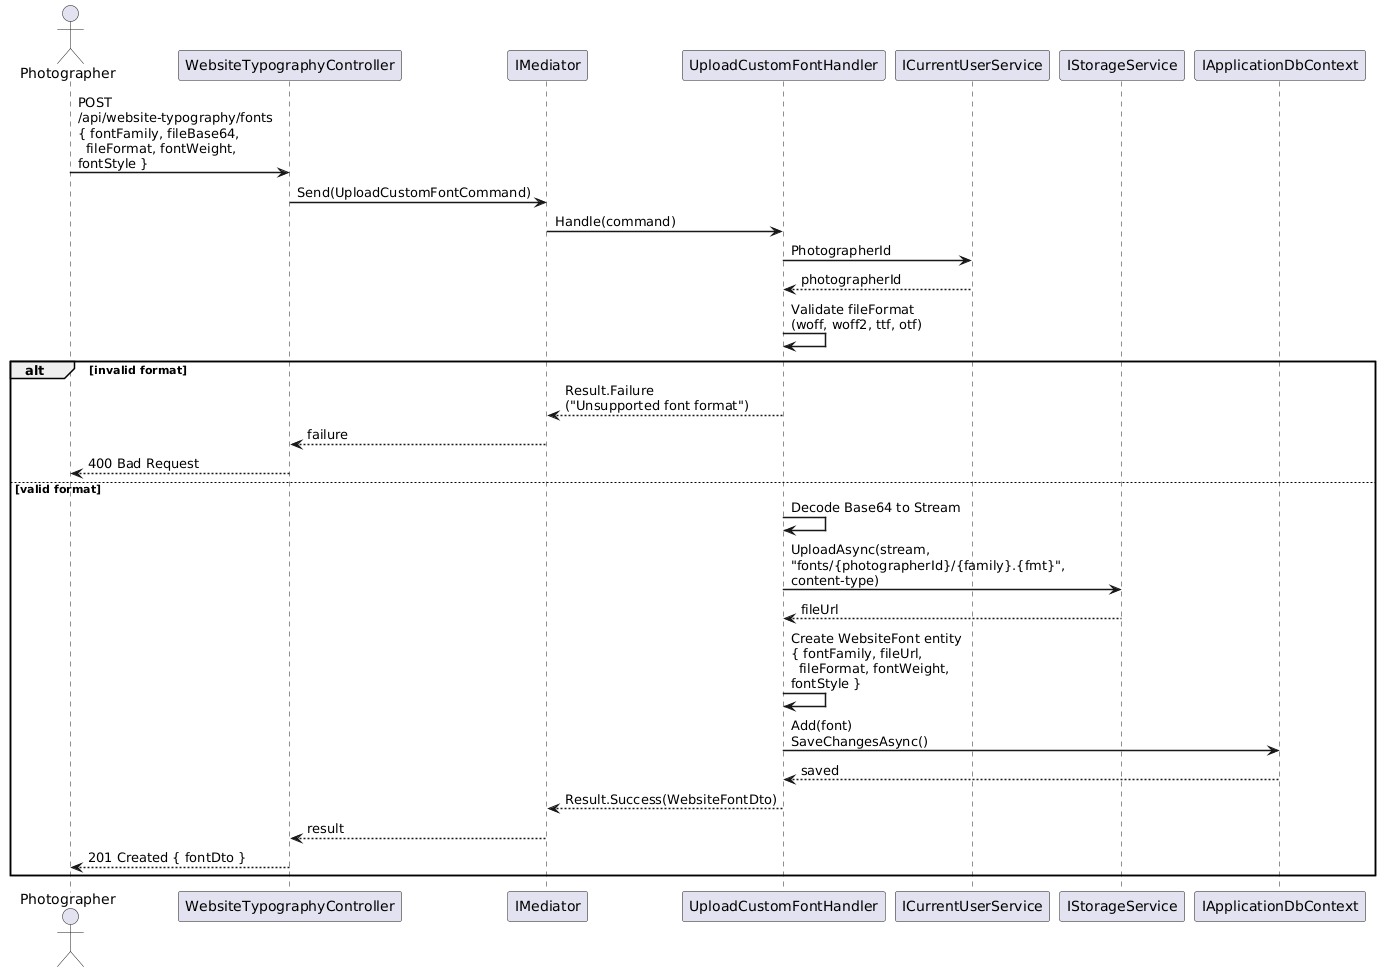

The diagram above was rendered by PlantUML. Its source (embedded in the PNG):
@startuml
skinparam sequenceArrowThickness 1.5
skinparam maxMessageSize 200

actor Photographer as P
participant "WebsiteTypographyController" as C
participant "IMediator" as M
participant "UploadCustomFontHandler" as H
participant "ICurrentUserService" as U
participant "IStorageService" as S
participant "IApplicationDbContext" as DB

P -> C : POST /api/website-typography/fonts\n{ fontFamily, fileBase64,\n  fileFormat, fontWeight, fontStyle }
C -> M : Send(UploadCustomFontCommand)
M -> H : Handle(command)
H -> U : PhotographerId
U --> H : photographerId

H -> H : Validate fileFormat\n(woff, woff2, ttf, otf)

alt invalid format
  H --> M : Result.Failure\n("Unsupported font format")
  M --> C : failure
  C --> P : 400 Bad Request
else valid format
  H -> H : Decode Base64 to Stream
  H -> S : UploadAsync(stream,\n"fonts/{photographerId}/{family}.{fmt}",\ncontent-type)
  S --> H : fileUrl

  H -> H : Create WebsiteFont entity\n{ fontFamily, fileUrl,\n  fileFormat, fontWeight, fontStyle }

  H -> DB : Add(font)\nSaveChangesAsync()
  DB --> H : saved

  H --> M : Result.Success(WebsiteFontDto)
  M --> C : result
  C --> P : 201 Created { fontDto }
end

@enduml